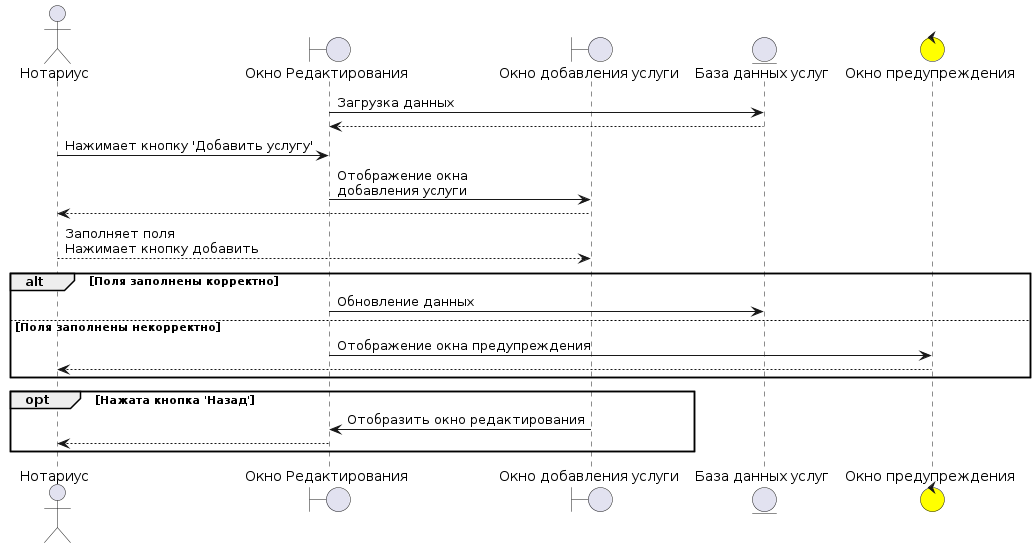

The diagram above was rendered by PlantUML. Its source (embedded in the PNG):
@startuml
actor admin as "Нотариус"

boundary "Окно Редактирования" as update_offer_window
boundary "Окно добавления услуги" as add_window

entity "База данных услуг" as offers_db

control error as "Окно предупреждения" #yellow

update_offer_window -> offers_db : Загрузка данных
offers_db --> update_offer_window

admin -> update_offer_window: Нажимает кнопку 'Добавить услугу'
update_offer_window -> add_window: Отображение окна\nдобавления услуги
add_window --> admin
admin --> add_window: Заполняет поля\nНажимает кнопку добавить

alt Поля заполнены корректно
    update_offer_window -> offers_db : Обновление данных
else Поля заполнены некорректно
    update_offer_window -> error : Отображение окна предупреждения
    error --> admin
end

opt Нажата кнопка 'Назад'
    add_window -> update_offer_window: Отобразить окно редактирования
    update_offer_window --> admin
end
@enduml